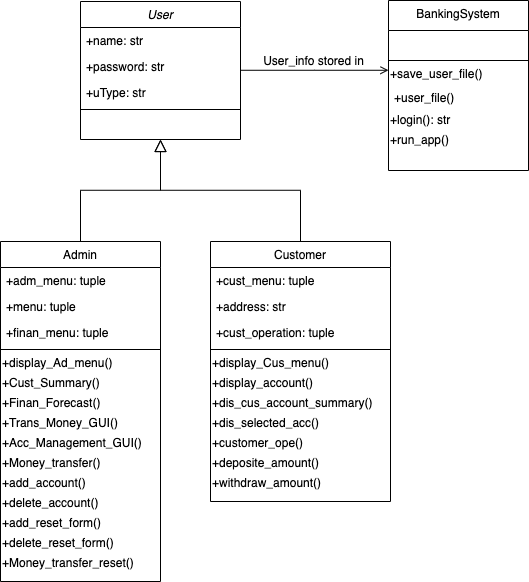

The diagram above was exported from draw.io. Its source (the exported page's mxGraphModel, read from the mxfile embedded in the PNG):
<mxGraphModel dx="728" dy="472" grid="1" gridSize="10" guides="1" tooltips="1" connect="1" arrows="1" fold="1" page="1" pageScale="1" pageWidth="827" pageHeight="1169" math="0" shadow="0">
  <root>
    <mxCell id="WIyWlLk6GJQsqaUBKTNV-0" />
    <mxCell id="WIyWlLk6GJQsqaUBKTNV-1" parent="WIyWlLk6GJQsqaUBKTNV-0" />
    <mxCell id="zkfFHV4jXpPFQw0GAbJ--0" value="User" style="swimlane;fontStyle=2;align=center;verticalAlign=top;childLayout=stackLayout;horizontal=1;startSize=26;horizontalStack=0;resizeParent=1;resizeLast=0;collapsible=1;marginBottom=0;rounded=0;shadow=0;strokeWidth=1;" parent="WIyWlLk6GJQsqaUBKTNV-1" vertex="1">
      <mxGeometry x="200" y="120" width="160" height="138" as="geometry">
        <mxRectangle x="230" y="140" width="160" height="26" as="alternateBounds" />
      </mxGeometry>
    </mxCell>
    <mxCell id="zkfFHV4jXpPFQw0GAbJ--1" value="+name: str" style="text;align=left;verticalAlign=top;spacingLeft=4;spacingRight=4;overflow=hidden;rotatable=0;points=[[0,0.5],[1,0.5]];portConstraint=eastwest;" parent="zkfFHV4jXpPFQw0GAbJ--0" vertex="1">
      <mxGeometry y="26" width="160" height="26" as="geometry" />
    </mxCell>
    <mxCell id="zkfFHV4jXpPFQw0GAbJ--2" value="+password: str" style="text;align=left;verticalAlign=top;spacingLeft=4;spacingRight=4;overflow=hidden;rotatable=0;points=[[0,0.5],[1,0.5]];portConstraint=eastwest;rounded=0;shadow=0;html=0;" parent="zkfFHV4jXpPFQw0GAbJ--0" vertex="1">
      <mxGeometry y="52" width="160" height="26" as="geometry" />
    </mxCell>
    <mxCell id="zkfFHV4jXpPFQw0GAbJ--3" value="+uType: str" style="text;align=left;verticalAlign=top;spacingLeft=4;spacingRight=4;overflow=hidden;rotatable=0;points=[[0,0.5],[1,0.5]];portConstraint=eastwest;rounded=0;shadow=0;html=0;" parent="zkfFHV4jXpPFQw0GAbJ--0" vertex="1">
      <mxGeometry y="78" width="160" height="26" as="geometry" />
    </mxCell>
    <mxCell id="zkfFHV4jXpPFQw0GAbJ--4" value="" style="line;html=1;strokeWidth=1;align=left;verticalAlign=middle;spacingTop=-1;spacingLeft=3;spacingRight=3;rotatable=0;labelPosition=right;points=[];portConstraint=eastwest;" parent="zkfFHV4jXpPFQw0GAbJ--0" vertex="1">
      <mxGeometry y="104" width="160" height="8" as="geometry" />
    </mxCell>
    <mxCell id="zkfFHV4jXpPFQw0GAbJ--6" value="Admin" style="swimlane;fontStyle=0;align=center;verticalAlign=top;childLayout=stackLayout;horizontal=1;startSize=26;horizontalStack=0;resizeParent=1;resizeLast=0;collapsible=1;marginBottom=0;rounded=0;shadow=0;strokeWidth=1;" parent="WIyWlLk6GJQsqaUBKTNV-1" vertex="1">
      <mxGeometry x="120" y="360" width="160" height="340" as="geometry">
        <mxRectangle x="130" y="380" width="160" height="26" as="alternateBounds" />
      </mxGeometry>
    </mxCell>
    <mxCell id="6R4u_hCHKFpOpUTBslbK-9" value="+adm_menu: tuple" style="text;align=left;verticalAlign=top;spacingLeft=4;spacingRight=4;overflow=hidden;rotatable=0;points=[[0,0.5],[1,0.5]];portConstraint=eastwest;rounded=0;shadow=0;html=0;" vertex="1" parent="zkfFHV4jXpPFQw0GAbJ--6">
      <mxGeometry y="26" width="160" height="26" as="geometry" />
    </mxCell>
    <mxCell id="6R4u_hCHKFpOpUTBslbK-19" value="+menu: tuple" style="text;align=left;verticalAlign=top;spacingLeft=4;spacingRight=4;overflow=hidden;rotatable=0;points=[[0,0.5],[1,0.5]];portConstraint=eastwest;rounded=0;shadow=0;html=0;" vertex="1" parent="zkfFHV4jXpPFQw0GAbJ--6">
      <mxGeometry y="52" width="160" height="26" as="geometry" />
    </mxCell>
    <mxCell id="6R4u_hCHKFpOpUTBslbK-20" value="+finan_menu: tuple" style="text;align=left;verticalAlign=top;spacingLeft=4;spacingRight=4;overflow=hidden;rotatable=0;points=[[0,0.5],[1,0.5]];portConstraint=eastwest;rounded=0;shadow=0;html=0;" vertex="1" parent="zkfFHV4jXpPFQw0GAbJ--6">
      <mxGeometry y="78" width="160" height="26" as="geometry" />
    </mxCell>
    <mxCell id="zkfFHV4jXpPFQw0GAbJ--9" value="" style="line;html=1;strokeWidth=1;align=left;verticalAlign=middle;spacingTop=-1;spacingLeft=3;spacingRight=3;rotatable=0;labelPosition=right;points=[];portConstraint=eastwest;" parent="zkfFHV4jXpPFQw0GAbJ--6" vertex="1">
      <mxGeometry y="104" width="160" height="8" as="geometry" />
    </mxCell>
    <mxCell id="6R4u_hCHKFpOpUTBslbK-21" value="+display_Ad_menu()" style="text;html=1;align=left;verticalAlign=middle;resizable=0;points=[];autosize=1;strokeColor=none;fillColor=none;" vertex="1" parent="zkfFHV4jXpPFQw0GAbJ--6">
      <mxGeometry y="112" width="160" height="20" as="geometry" />
    </mxCell>
    <mxCell id="6R4u_hCHKFpOpUTBslbK-23" value="+Cust_Summary()" style="text;html=1;align=left;verticalAlign=middle;resizable=0;points=[];autosize=1;strokeColor=none;fillColor=none;" vertex="1" parent="zkfFHV4jXpPFQw0GAbJ--6">
      <mxGeometry y="132" width="160" height="20" as="geometry" />
    </mxCell>
    <mxCell id="6R4u_hCHKFpOpUTBslbK-25" value="&lt;span&gt;+Finan_Forecast()&lt;/span&gt;" style="text;html=1;align=left;verticalAlign=middle;resizable=0;points=[];autosize=1;strokeColor=none;fillColor=none;" vertex="1" parent="zkfFHV4jXpPFQw0GAbJ--6">
      <mxGeometry y="152" width="160" height="20" as="geometry" />
    </mxCell>
    <mxCell id="6R4u_hCHKFpOpUTBslbK-28" value="+Trans_Money_GUI()" style="text;html=1;align=left;verticalAlign=middle;resizable=0;points=[];autosize=1;strokeColor=none;fillColor=none;" vertex="1" parent="zkfFHV4jXpPFQw0GAbJ--6">
      <mxGeometry y="172" width="160" height="20" as="geometry" />
    </mxCell>
    <mxCell id="6R4u_hCHKFpOpUTBslbK-27" value="+Acc_Management_GUI()" style="text;html=1;align=left;verticalAlign=middle;resizable=0;points=[];autosize=1;strokeColor=none;fillColor=none;" vertex="1" parent="zkfFHV4jXpPFQw0GAbJ--6">
      <mxGeometry y="192" width="160" height="20" as="geometry" />
    </mxCell>
    <mxCell id="6R4u_hCHKFpOpUTBslbK-26" value="+Money_transfer()" style="text;html=1;align=left;verticalAlign=middle;resizable=0;points=[];autosize=1;strokeColor=none;fillColor=none;" vertex="1" parent="zkfFHV4jXpPFQw0GAbJ--6">
      <mxGeometry y="212" width="160" height="20" as="geometry" />
    </mxCell>
    <mxCell id="6R4u_hCHKFpOpUTBslbK-29" value="+add_account()" style="text;html=1;align=left;verticalAlign=middle;resizable=0;points=[];autosize=1;strokeColor=none;fillColor=none;" vertex="1" parent="zkfFHV4jXpPFQw0GAbJ--6">
      <mxGeometry y="232" width="160" height="20" as="geometry" />
    </mxCell>
    <mxCell id="6R4u_hCHKFpOpUTBslbK-30" value="+delete_account()" style="text;html=1;align=left;verticalAlign=middle;resizable=0;points=[];autosize=1;strokeColor=none;fillColor=none;" vertex="1" parent="zkfFHV4jXpPFQw0GAbJ--6">
      <mxGeometry y="252" width="160" height="20" as="geometry" />
    </mxCell>
    <mxCell id="6R4u_hCHKFpOpUTBslbK-31" value="+add_reset_form()" style="text;html=1;align=left;verticalAlign=middle;resizable=0;points=[];autosize=1;strokeColor=none;fillColor=none;" vertex="1" parent="zkfFHV4jXpPFQw0GAbJ--6">
      <mxGeometry y="272" width="160" height="20" as="geometry" />
    </mxCell>
    <mxCell id="6R4u_hCHKFpOpUTBslbK-33" value="+delete_reset_form()" style="text;html=1;align=left;verticalAlign=middle;resizable=0;points=[];autosize=1;strokeColor=none;fillColor=none;" vertex="1" parent="zkfFHV4jXpPFQw0GAbJ--6">
      <mxGeometry y="292" width="160" height="20" as="geometry" />
    </mxCell>
    <mxCell id="6R4u_hCHKFpOpUTBslbK-32" value="+Money_transfer_reset()" style="text;html=1;align=left;verticalAlign=middle;resizable=0;points=[];autosize=1;strokeColor=none;fillColor=none;" vertex="1" parent="zkfFHV4jXpPFQw0GAbJ--6">
      <mxGeometry y="312" width="160" height="20" as="geometry" />
    </mxCell>
    <mxCell id="zkfFHV4jXpPFQw0GAbJ--12" value="" style="endArrow=block;endSize=10;endFill=0;shadow=0;strokeWidth=1;rounded=0;edgeStyle=elbowEdgeStyle;elbow=vertical;" parent="WIyWlLk6GJQsqaUBKTNV-1" source="zkfFHV4jXpPFQw0GAbJ--6" target="zkfFHV4jXpPFQw0GAbJ--0" edge="1">
      <mxGeometry width="160" relative="1" as="geometry">
        <mxPoint x="200" y="203" as="sourcePoint" />
        <mxPoint x="200" y="203" as="targetPoint" />
      </mxGeometry>
    </mxCell>
    <mxCell id="zkfFHV4jXpPFQw0GAbJ--13" value="Customer" style="swimlane;fontStyle=0;align=center;verticalAlign=top;childLayout=stackLayout;horizontal=1;startSize=26;horizontalStack=0;resizeParent=1;resizeLast=0;collapsible=1;marginBottom=0;rounded=0;shadow=0;strokeWidth=1;" parent="WIyWlLk6GJQsqaUBKTNV-1" vertex="1">
      <mxGeometry x="330" y="360" width="180" height="260" as="geometry">
        <mxRectangle x="340" y="380" width="170" height="26" as="alternateBounds" />
      </mxGeometry>
    </mxCell>
    <mxCell id="6R4u_hCHKFpOpUTBslbK-37" value="+cust_menu: tuple" style="text;align=left;verticalAlign=top;spacingLeft=4;spacingRight=4;overflow=hidden;rotatable=0;points=[[0,0.5],[1,0.5]];portConstraint=eastwest;" vertex="1" parent="zkfFHV4jXpPFQw0GAbJ--13">
      <mxGeometry y="26" width="180" height="26" as="geometry" />
    </mxCell>
    <mxCell id="6R4u_hCHKFpOpUTBslbK-40" value="+address: str&#10;&#10;&#10;" style="text;align=left;verticalAlign=top;spacingLeft=4;spacingRight=4;overflow=hidden;rotatable=0;points=[[0,0.5],[1,0.5]];portConstraint=eastwest;" vertex="1" parent="zkfFHV4jXpPFQw0GAbJ--13">
      <mxGeometry y="52" width="180" height="26" as="geometry" />
    </mxCell>
    <mxCell id="6R4u_hCHKFpOpUTBslbK-39" value="+cust_operation: tuple&#10;&#10;&#10;" style="text;align=left;verticalAlign=top;spacingLeft=4;spacingRight=4;overflow=hidden;rotatable=0;points=[[0,0.5],[1,0.5]];portConstraint=eastwest;" vertex="1" parent="zkfFHV4jXpPFQw0GAbJ--13">
      <mxGeometry y="78" width="180" height="26" as="geometry" />
    </mxCell>
    <mxCell id="zkfFHV4jXpPFQw0GAbJ--15" value="" style="line;html=1;strokeWidth=1;align=left;verticalAlign=middle;spacingTop=-1;spacingLeft=3;spacingRight=3;rotatable=0;labelPosition=right;points=[];portConstraint=eastwest;" parent="zkfFHV4jXpPFQw0GAbJ--13" vertex="1">
      <mxGeometry y="104" width="180" height="8" as="geometry" />
    </mxCell>
    <mxCell id="6R4u_hCHKFpOpUTBslbK-41" value="+display_Cus_menu()" style="text;html=1;align=left;verticalAlign=middle;resizable=0;points=[];autosize=1;strokeColor=none;fillColor=none;" vertex="1" parent="zkfFHV4jXpPFQw0GAbJ--13">
      <mxGeometry y="112" width="180" height="20" as="geometry" />
    </mxCell>
    <mxCell id="6R4u_hCHKFpOpUTBslbK-42" value="+display_account()" style="text;html=1;align=left;verticalAlign=middle;resizable=0;points=[];autosize=1;strokeColor=none;fillColor=none;" vertex="1" parent="zkfFHV4jXpPFQw0GAbJ--13">
      <mxGeometry y="132" width="180" height="20" as="geometry" />
    </mxCell>
    <mxCell id="6R4u_hCHKFpOpUTBslbK-43" value="+dis_cus_account_summary()" style="text;html=1;align=left;verticalAlign=middle;resizable=0;points=[];autosize=1;strokeColor=none;fillColor=none;" vertex="1" parent="zkfFHV4jXpPFQw0GAbJ--13">
      <mxGeometry y="152" width="180" height="20" as="geometry" />
    </mxCell>
    <mxCell id="6R4u_hCHKFpOpUTBslbK-44" value="+dis_selected_acc()" style="text;html=1;align=left;verticalAlign=middle;resizable=0;points=[];autosize=1;strokeColor=none;fillColor=none;" vertex="1" parent="zkfFHV4jXpPFQw0GAbJ--13">
      <mxGeometry y="172" width="180" height="20" as="geometry" />
    </mxCell>
    <mxCell id="6R4u_hCHKFpOpUTBslbK-45" value="+customer_ope()" style="text;html=1;align=left;verticalAlign=middle;resizable=0;points=[];autosize=1;strokeColor=none;fillColor=none;" vertex="1" parent="zkfFHV4jXpPFQw0GAbJ--13">
      <mxGeometry y="192" width="180" height="20" as="geometry" />
    </mxCell>
    <mxCell id="6R4u_hCHKFpOpUTBslbK-46" value="+deposite_amount()" style="text;html=1;align=left;verticalAlign=middle;resizable=0;points=[];autosize=1;strokeColor=none;fillColor=none;" vertex="1" parent="zkfFHV4jXpPFQw0GAbJ--13">
      <mxGeometry y="212" width="180" height="20" as="geometry" />
    </mxCell>
    <mxCell id="6R4u_hCHKFpOpUTBslbK-48" value="+withdraw_amount()" style="text;html=1;align=left;verticalAlign=middle;resizable=0;points=[];autosize=1;strokeColor=none;fillColor=none;" vertex="1" parent="zkfFHV4jXpPFQw0GAbJ--13">
      <mxGeometry y="232" width="180" height="20" as="geometry" />
    </mxCell>
    <mxCell id="zkfFHV4jXpPFQw0GAbJ--16" value="" style="endArrow=block;endSize=10;endFill=0;shadow=0;strokeWidth=1;rounded=0;edgeStyle=elbowEdgeStyle;elbow=vertical;" parent="WIyWlLk6GJQsqaUBKTNV-1" source="zkfFHV4jXpPFQw0GAbJ--13" target="zkfFHV4jXpPFQw0GAbJ--0" edge="1">
      <mxGeometry width="160" relative="1" as="geometry">
        <mxPoint x="210" y="373" as="sourcePoint" />
        <mxPoint x="310" y="271" as="targetPoint" />
      </mxGeometry>
    </mxCell>
    <mxCell id="zkfFHV4jXpPFQw0GAbJ--17" value="BankingSystem" style="swimlane;fontStyle=0;align=center;verticalAlign=top;childLayout=stackLayout;horizontal=1;startSize=30;horizontalStack=0;resizeParent=1;resizeLast=0;collapsible=1;marginBottom=0;rounded=0;shadow=0;strokeWidth=1;" parent="WIyWlLk6GJQsqaUBKTNV-1" vertex="1">
      <mxGeometry x="508" y="119" width="140" height="170" as="geometry">
        <mxRectangle x="550" y="140" width="160" height="26" as="alternateBounds" />
      </mxGeometry>
    </mxCell>
    <mxCell id="6R4u_hCHKFpOpUTBslbK-13" value="   " style="text;align=left;verticalAlign=top;spacingLeft=4;spacingRight=4;overflow=hidden;rotatable=0;points=[[0,0.5],[1,0.5]];portConstraint=eastwest;rounded=0;shadow=0;html=0;" vertex="1" parent="zkfFHV4jXpPFQw0GAbJ--17">
      <mxGeometry y="30" width="140" height="26" as="geometry" />
    </mxCell>
    <mxCell id="6R4u_hCHKFpOpUTBslbK-17" value="" style="line;html=1;strokeWidth=1;align=left;verticalAlign=middle;spacingTop=-1;spacingLeft=3;spacingRight=3;rotatable=0;labelPosition=right;points=[];portConstraint=eastwest;" vertex="1" parent="zkfFHV4jXpPFQw0GAbJ--17">
      <mxGeometry y="56" width="140" height="8" as="geometry" />
    </mxCell>
    <mxCell id="6R4u_hCHKFpOpUTBslbK-0" value="+save_user_file()" style="text;html=1;align=left;verticalAlign=middle;resizable=0;points=[];autosize=1;strokeColor=none;fillColor=none;" vertex="1" parent="zkfFHV4jXpPFQw0GAbJ--17">
      <mxGeometry y="64" width="140" height="20" as="geometry" />
    </mxCell>
    <mxCell id="zkfFHV4jXpPFQw0GAbJ--25" value="+user_file()" style="text;align=left;verticalAlign=top;spacingLeft=4;spacingRight=4;overflow=hidden;rotatable=0;points=[[0,0.5],[1,0.5]];portConstraint=eastwest;" parent="zkfFHV4jXpPFQw0GAbJ--17" vertex="1">
      <mxGeometry y="84" width="140" height="26" as="geometry" />
    </mxCell>
    <mxCell id="6R4u_hCHKFpOpUTBslbK-2" value="+login(): str" style="text;html=1;align=left;verticalAlign=middle;resizable=0;points=[];autosize=1;strokeColor=none;fillColor=none;" vertex="1" parent="zkfFHV4jXpPFQw0GAbJ--17">
      <mxGeometry y="110" width="140" height="20" as="geometry" />
    </mxCell>
    <mxCell id="6R4u_hCHKFpOpUTBslbK-3" value="+run_app()&lt;br&gt;" style="text;html=1;align=left;verticalAlign=middle;resizable=0;points=[];autosize=1;strokeColor=none;fillColor=none;" vertex="1" parent="zkfFHV4jXpPFQw0GAbJ--17">
      <mxGeometry y="130" width="140" height="20" as="geometry" />
    </mxCell>
    <mxCell id="zkfFHV4jXpPFQw0GAbJ--26" value="" style="endArrow=open;shadow=0;strokeWidth=1;rounded=0;endFill=1;edgeStyle=elbowEdgeStyle;elbow=vertical;" parent="WIyWlLk6GJQsqaUBKTNV-1" source="zkfFHV4jXpPFQw0GAbJ--0" target="zkfFHV4jXpPFQw0GAbJ--17" edge="1">
      <mxGeometry x="0.5" y="41" relative="1" as="geometry">
        <mxPoint x="380" y="192" as="sourcePoint" />
        <mxPoint x="540" y="192" as="targetPoint" />
        <mxPoint x="-40" y="32" as="offset" />
      </mxGeometry>
    </mxCell>
    <mxCell id="zkfFHV4jXpPFQw0GAbJ--27" value="" style="resizable=0;align=left;verticalAlign=bottom;labelBackgroundColor=none;fontSize=12;" parent="zkfFHV4jXpPFQw0GAbJ--26" connectable="0" vertex="1">
      <mxGeometry x="-1" relative="1" as="geometry">
        <mxPoint y="4" as="offset" />
      </mxGeometry>
    </mxCell>
    <mxCell id="zkfFHV4jXpPFQw0GAbJ--29" value="User_info stored in" style="text;html=1;resizable=0;points=[];;align=center;verticalAlign=middle;labelBackgroundColor=none;rounded=0;shadow=0;strokeWidth=1;fontSize=12;" parent="zkfFHV4jXpPFQw0GAbJ--26" vertex="1" connectable="0">
      <mxGeometry x="0.5" y="49" relative="1" as="geometry">
        <mxPoint x="-38" y="40" as="offset" />
      </mxGeometry>
    </mxCell>
  </root>
</mxGraphModel>